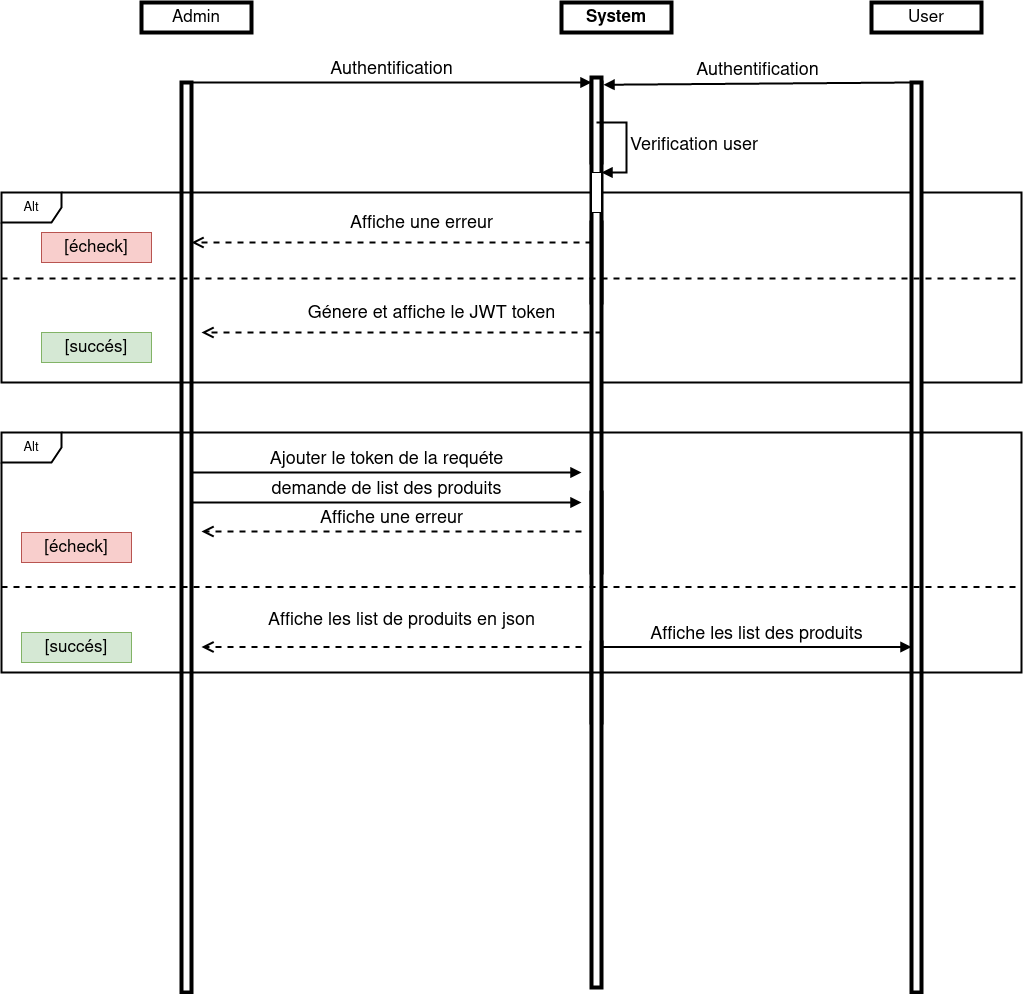

The diagram above was exported from draw.io. Its source (the exported page's mxGraphModel, read from the mxfile embedded in the PNG):
<mxGraphModel dx="1422" dy="737" grid="1" gridSize="10" guides="1" tooltips="1" connect="1" arrows="1" fold="1" page="1" pageScale="1" pageWidth="3300" pageHeight="2339" math="0" shadow="0">
  <root>
    <mxCell id="sqiSke73jpLoeOQl5BL_-0" />
    <mxCell id="sqiSke73jpLoeOQl5BL_-1" parent="sqiSke73jpLoeOQl5BL_-0" />
    <mxCell id="sqiSke73jpLoeOQl5BL_-2" value="Admin" style="rounded=0;whiteSpace=wrap;html=1;fontSize=17;strokeWidth=4;" vertex="1" parent="sqiSke73jpLoeOQl5BL_-1">
      <mxGeometry x="190" y="480" width="110" height="30" as="geometry" />
    </mxCell>
    <mxCell id="sqiSke73jpLoeOQl5BL_-3" value="&lt;b&gt;System&lt;/b&gt;" style="rounded=0;whiteSpace=wrap;html=1;fontSize=17;strokeWidth=4;" vertex="1" parent="sqiSke73jpLoeOQl5BL_-1">
      <mxGeometry x="610" y="480" width="110" height="30" as="geometry" />
    </mxCell>
    <mxCell id="sqiSke73jpLoeOQl5BL_-4" value="" style="html=1;points=[];perimeter=orthogonalPerimeter;fontSize=18;strokeWidth=4;" vertex="1" parent="sqiSke73jpLoeOQl5BL_-1">
      <mxGeometry x="640" y="560" width="10" height="80" as="geometry" />
    </mxCell>
    <mxCell id="sqiSke73jpLoeOQl5BL_-5" value="Authentification" style="html=1;verticalAlign=bottom;endArrow=block;entryX=0;entryY=0;rounded=0;fontSize=18;strokeWidth=2;" edge="1" parent="sqiSke73jpLoeOQl5BL_-1" target="sqiSke73jpLoeOQl5BL_-4">
      <mxGeometry relative="1" as="geometry">
        <mxPoint x="240" y="560" as="sourcePoint" />
      </mxGeometry>
    </mxCell>
    <mxCell id="sqiSke73jpLoeOQl5BL_-6" value="" style="html=1;points=[];perimeter=orthogonalPerimeter;fontSize=18;strokeWidth=4;" vertex="1" parent="sqiSke73jpLoeOQl5BL_-1">
      <mxGeometry x="230" y="560" width="10" height="910" as="geometry" />
    </mxCell>
    <mxCell id="sqiSke73jpLoeOQl5BL_-7" value="" style="html=1;points=[];perimeter=orthogonalPerimeter;fontSize=18;strokeWidth=4;" vertex="1" parent="sqiSke73jpLoeOQl5BL_-1">
      <mxGeometry x="640" y="700" width="10" height="80" as="geometry" />
    </mxCell>
    <mxCell id="sqiSke73jpLoeOQl5BL_-8" value="" style="html=1;points=[];perimeter=orthogonalPerimeter;fontSize=16;strokeWidth=4;" vertex="1" parent="sqiSke73jpLoeOQl5BL_-1">
      <mxGeometry x="640" y="970" width="10" height="80" as="geometry" />
    </mxCell>
    <mxCell id="sqiSke73jpLoeOQl5BL_-9" value="" style="html=1;points=[];perimeter=orthogonalPerimeter;fontSize=15;strokeWidth=4;" vertex="1" parent="sqiSke73jpLoeOQl5BL_-1">
      <mxGeometry x="640" y="1120" width="10" height="80" as="geometry" />
    </mxCell>
    <mxCell id="sqiSke73jpLoeOQl5BL_-10" value="Alt" style="shape=umlFrame;whiteSpace=wrap;html=1;fontSize=13;strokeWidth=2;" vertex="1" parent="sqiSke73jpLoeOQl5BL_-1">
      <mxGeometry x="50" y="670" width="1020" height="190" as="geometry" />
    </mxCell>
    <mxCell id="sqiSke73jpLoeOQl5BL_-11" value="" style="html=1;points=[];perimeter=orthogonalPerimeter;fontSize=18;strokeWidth=4;" vertex="1" parent="sqiSke73jpLoeOQl5BL_-1">
      <mxGeometry x="960" y="560" width="10" height="910" as="geometry" />
    </mxCell>
    <mxCell id="sqiSke73jpLoeOQl5BL_-12" value="User" style="rounded=0;whiteSpace=wrap;html=1;fontSize=17;strokeWidth=4;" vertex="1" parent="sqiSke73jpLoeOQl5BL_-1">
      <mxGeometry x="920" y="480" width="110" height="30" as="geometry" />
    </mxCell>
    <mxCell id="sqiSke73jpLoeOQl5BL_-13" value="" style="html=1;points=[];perimeter=orthogonalPerimeter;fontSize=18;strokeWidth=4;" vertex="1" parent="sqiSke73jpLoeOQl5BL_-1">
      <mxGeometry x="640" y="555" width="10" height="910" as="geometry" />
    </mxCell>
    <mxCell id="sqiSke73jpLoeOQl5BL_-14" value="[écheck]" style="rounded=0;whiteSpace=wrap;html=1;fontSize=17;strokeWidth=1;fillColor=#f8cecc;strokeColor=#b85450;" vertex="1" parent="sqiSke73jpLoeOQl5BL_-1">
      <mxGeometry x="90" y="710" width="110" height="30" as="geometry" />
    </mxCell>
    <mxCell id="sqiSke73jpLoeOQl5BL_-15" value="[succés]" style="rounded=0;whiteSpace=wrap;html=1;fontSize=17;strokeWidth=1;fillColor=#d5e8d4;strokeColor=#82b366;" vertex="1" parent="sqiSke73jpLoeOQl5BL_-1">
      <mxGeometry x="90" y="810" width="110" height="30" as="geometry" />
    </mxCell>
    <mxCell id="sqiSke73jpLoeOQl5BL_-16" value="" style="endArrow=none;dashed=1;html=1;rounded=0;fontSize=15;strokeWidth=2;entryX=1;entryY=0.453;entryDx=0;entryDy=0;entryPerimeter=0;" edge="1" parent="sqiSke73jpLoeOQl5BL_-1" target="sqiSke73jpLoeOQl5BL_-10">
      <mxGeometry width="50" height="50" relative="1" as="geometry">
        <mxPoint x="50" y="756" as="sourcePoint" />
        <mxPoint x="750" y="820" as="targetPoint" />
      </mxGeometry>
    </mxCell>
    <mxCell id="sqiSke73jpLoeOQl5BL_-17" value="Affiche une erreur" style="html=1;verticalAlign=bottom;endArrow=open;dashed=1;endSize=8;exitX=0;exitY=0.95;rounded=0;fontSize=18;strokeWidth=2;" edge="1" parent="sqiSke73jpLoeOQl5BL_-1">
      <mxGeometry x="-0.15" y="-6" relative="1" as="geometry">
        <mxPoint x="240" y="720" as="targetPoint" />
        <mxPoint as="offset" />
        <mxPoint x="640" y="720" as="sourcePoint" />
      </mxGeometry>
    </mxCell>
    <mxCell id="sqiSke73jpLoeOQl5BL_-18" value="" style="html=1;points=[];perimeter=orthogonalPerimeter;fontSize=15;strokeWidth=1;" vertex="1" parent="sqiSke73jpLoeOQl5BL_-1">
      <mxGeometry x="640" y="650" width="10" height="40" as="geometry" />
    </mxCell>
    <mxCell id="sqiSke73jpLoeOQl5BL_-19" value="&lt;font style=&quot;font-size: 18px;&quot;&gt;Verification user&lt;/font&gt;" style="edgeStyle=orthogonalEdgeStyle;html=1;align=left;spacingLeft=2;endArrow=block;rounded=0;entryX=1;entryY=0;fontSize=15;strokeWidth=2;" edge="1" parent="sqiSke73jpLoeOQl5BL_-1" target="sqiSke73jpLoeOQl5BL_-18">
      <mxGeometry relative="1" as="geometry">
        <mxPoint x="645" y="600" as="sourcePoint" />
        <Array as="points">
          <mxPoint x="675" y="600" />
        </Array>
      </mxGeometry>
    </mxCell>
    <mxCell id="sqiSke73jpLoeOQl5BL_-20" value="Génere et affiche le JWT token" style="html=1;verticalAlign=bottom;endArrow=open;dashed=1;endSize=8;exitX=0;exitY=0.95;rounded=0;fontSize=18;strokeWidth=2;" edge="1" parent="sqiSke73jpLoeOQl5BL_-1">
      <mxGeometry x="-0.15" y="-6" relative="1" as="geometry">
        <mxPoint x="250" y="810" as="targetPoint" />
        <mxPoint as="offset" />
        <mxPoint x="650" y="810" as="sourcePoint" />
      </mxGeometry>
    </mxCell>
    <mxCell id="sqiSke73jpLoeOQl5BL_-21" value="Alt" style="shape=umlFrame;whiteSpace=wrap;html=1;fontSize=13;strokeWidth=2;" vertex="1" parent="sqiSke73jpLoeOQl5BL_-1">
      <mxGeometry x="50" y="910" width="1020" height="240" as="geometry" />
    </mxCell>
    <mxCell id="sqiSke73jpLoeOQl5BL_-22" value="[écheck]" style="rounded=0;whiteSpace=wrap;html=1;fontSize=17;strokeWidth=1;fillColor=#f8cecc;strokeColor=#b85450;" vertex="1" parent="sqiSke73jpLoeOQl5BL_-1">
      <mxGeometry x="70" y="1010" width="110" height="30" as="geometry" />
    </mxCell>
    <mxCell id="sqiSke73jpLoeOQl5BL_-23" value="[succés]" style="rounded=0;whiteSpace=wrap;html=1;fontSize=17;strokeWidth=1;fillColor=#d5e8d4;strokeColor=#82b366;" vertex="1" parent="sqiSke73jpLoeOQl5BL_-1">
      <mxGeometry x="70" y="1110" width="110" height="30" as="geometry" />
    </mxCell>
    <mxCell id="sqiSke73jpLoeOQl5BL_-24" value="" style="endArrow=none;dashed=1;html=1;rounded=0;fontSize=15;strokeWidth=2;entryX=1;entryY=0.453;entryDx=0;entryDy=0;entryPerimeter=0;" edge="1" parent="sqiSke73jpLoeOQl5BL_-1">
      <mxGeometry width="50" height="50" relative="1" as="geometry">
        <mxPoint x="50" y="1064.5" as="sourcePoint" />
        <mxPoint x="1070" y="1064.57" as="targetPoint" />
      </mxGeometry>
    </mxCell>
    <mxCell id="sqiSke73jpLoeOQl5BL_-25" value="&lt;font style=&quot;font-size: 18px;&quot;&gt;Ajouter le token de la requéte&lt;/font&gt; " style="html=1;verticalAlign=bottom;endArrow=block;rounded=0;fontSize=18;strokeWidth=2;" edge="1" parent="sqiSke73jpLoeOQl5BL_-1">
      <mxGeometry relative="1" as="geometry">
        <mxPoint x="240" y="950" as="sourcePoint" />
        <mxPoint x="630" y="950" as="targetPoint" />
      </mxGeometry>
    </mxCell>
    <mxCell id="sqiSke73jpLoeOQl5BL_-26" value="Affiche une erreur" style="html=1;verticalAlign=bottom;endArrow=open;dashed=1;endSize=8;exitX=0;exitY=0.95;rounded=0;fontSize=18;strokeWidth=2;" edge="1" parent="sqiSke73jpLoeOQl5BL_-1">
      <mxGeometry relative="1" as="geometry">
        <mxPoint x="250" y="1009" as="targetPoint" />
        <mxPoint x="630" y="1009" as="sourcePoint" />
      </mxGeometry>
    </mxCell>
    <mxCell id="sqiSke73jpLoeOQl5BL_-27" value="Affiche les list de produits en json" style="html=1;verticalAlign=bottom;endArrow=open;dashed=1;endSize=8;exitX=0;exitY=0.95;rounded=0;fontSize=18;strokeWidth=2;" edge="1" parent="sqiSke73jpLoeOQl5BL_-1">
      <mxGeometry x="-0.0526" y="-14" relative="1" as="geometry">
        <mxPoint x="250" y="1124.5" as="targetPoint" />
        <mxPoint x="630" y="1124.5" as="sourcePoint" />
        <mxPoint as="offset" />
      </mxGeometry>
    </mxCell>
    <mxCell id="sqiSke73jpLoeOQl5BL_-28" value="Affiche les list des produits" style="html=1;verticalAlign=bottom;endArrow=block;rounded=0;fontSize=18;strokeWidth=2;" edge="1" parent="sqiSke73jpLoeOQl5BL_-1">
      <mxGeometry relative="1" as="geometry">
        <mxPoint x="650" y="1124.5" as="sourcePoint" />
        <mxPoint x="960" y="1124.5" as="targetPoint" />
      </mxGeometry>
    </mxCell>
    <mxCell id="sqiSke73jpLoeOQl5BL_-29" value="&lt;font style=&quot;font-size: 18px;&quot;&gt;demande de list des produits&lt;/font&gt; " style="html=1;verticalAlign=bottom;endArrow=block;rounded=0;fontSize=18;strokeWidth=2;" edge="1" parent="sqiSke73jpLoeOQl5BL_-1">
      <mxGeometry relative="1" as="geometry">
        <mxPoint x="240" y="980" as="sourcePoint" />
        <mxPoint x="630" y="980" as="targetPoint" />
      </mxGeometry>
    </mxCell>
    <mxCell id="sqiSke73jpLoeOQl5BL_-30" value="Authentification" style="html=1;verticalAlign=bottom;endArrow=block;entryX=1.2;entryY=0.008;rounded=0;fontSize=18;strokeWidth=2;entryDx=0;entryDy=0;entryPerimeter=0;" edge="1" parent="sqiSke73jpLoeOQl5BL_-1" target="sqiSke73jpLoeOQl5BL_-13">
      <mxGeometry relative="1" as="geometry">
        <mxPoint x="960" y="560" as="sourcePoint" />
        <mxPoint x="1360" y="560" as="targetPoint" />
      </mxGeometry>
    </mxCell>
  </root>
</mxGraphModel>